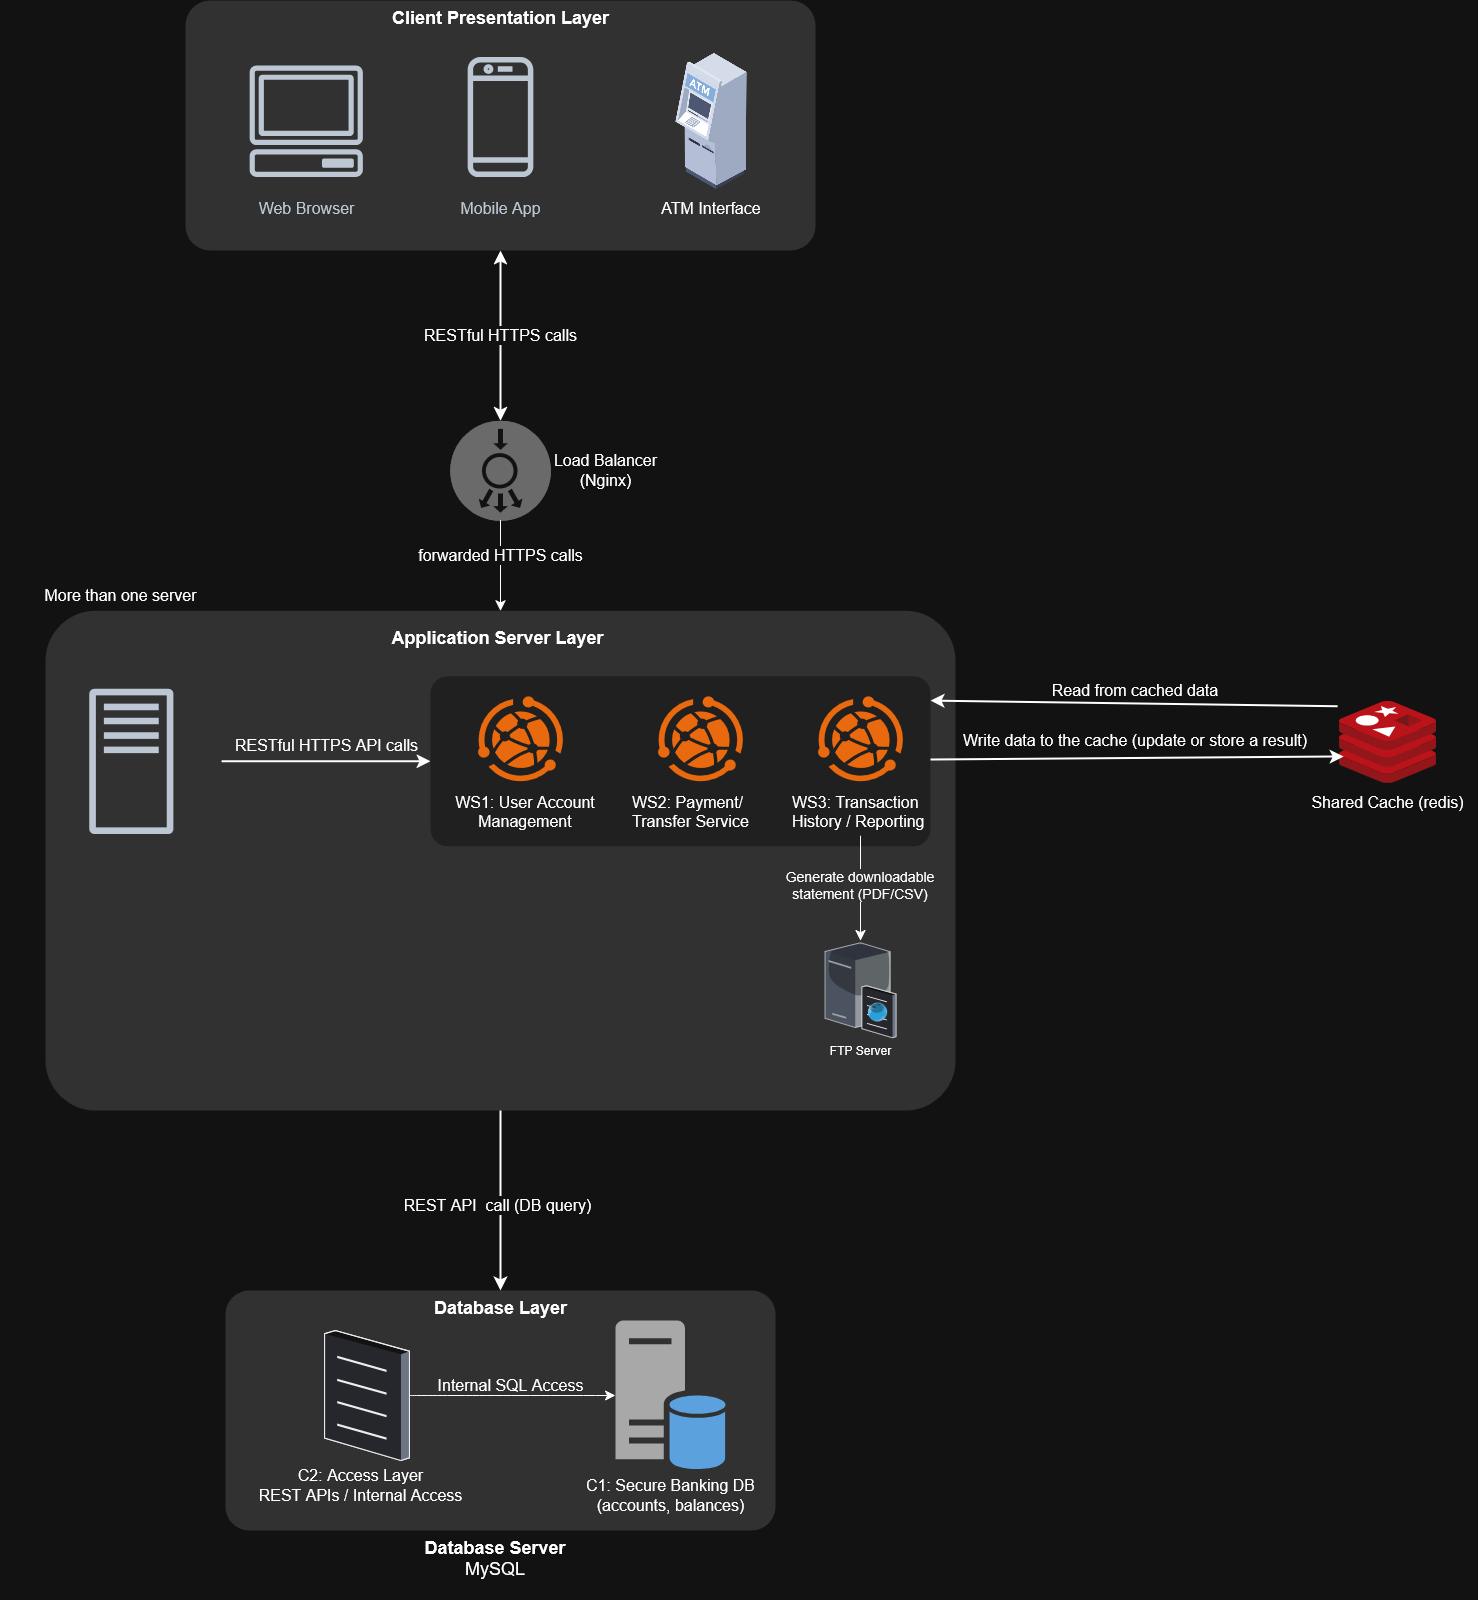

The diagram above was exported from draw.io. Its source (the exported page's mxGraphModel, read from the mxfile embedded in the PNG):
<mxGraphModel dx="4178" dy="1468" grid="1" gridSize="10" guides="1" tooltips="1" connect="1" arrows="1" fold="0" page="1" pageScale="1" pageWidth="850" pageHeight="1100" background="#ffffff" math="1" shadow="0">
  <root>
    <mxCell id="0" />
    <mxCell id="1" parent="0" />
    <mxCell id="7wf35plHRjeZ9W2Ce7_I-16" style="edgeStyle=none;curved=1;rounded=0;orthogonalLoop=1;jettySize=auto;html=1;entryX=0.5;entryY=1;entryDx=0;entryDy=0;fontSize=12;startSize=8;endSize=8;startArrow=classic;startFill=1;strokeWidth=2;exitX=0;exitY=0.5;exitDx=0;exitDy=0;exitPerimeter=0;" parent="1" source="7wf35plHRjeZ9W2Ce7_I-21" target="7wf35plHRjeZ9W2Ce7_I-2" edge="1">
      <mxGeometry relative="1" as="geometry">
        <mxPoint x="-1070" y="770" as="sourcePoint" />
        <mxPoint x="-1077.5" y="670.3200000000002" as="targetPoint" />
      </mxGeometry>
    </mxCell>
    <mxCell id="7wf35plHRjeZ9W2Ce7_I-17" value="RESTful HTTPS calls" style="text;html=1;align=center;verticalAlign=middle;resizable=0;points=[];autosize=1;strokeColor=none;fillColor=none;fontSize=16;labelBackgroundColor=default;" parent="1" vertex="1">
      <mxGeometry x="-1160" y="670" width="180" height="30" as="geometry" />
    </mxCell>
    <mxCell id="7wf35plHRjeZ9W2Ce7_I-21" value="" style="fillColor=#999999;verticalLabelPosition=bottom;sketch=0;html=1;strokeColor=#ffffff;verticalAlign=top;align=center;points=[[0.145,0.145,0],[0.5,0,0],[0.855,0.145,0],[1,0.5,0],[0.855,0.855,0],[0.5,1,0],[0.145,0.855,0],[0,0.5,0]];pointerEvents=1;shape=mxgraph.cisco_safe.compositeIcon;bgIcon=ellipse;resIcon=mxgraph.cisco_safe.capability.load_balancer;rotation=90;" parent="1" vertex="1">
      <mxGeometry x="-1120" y="770" width="100" height="100.5609756097561" as="geometry" />
    </mxCell>
    <mxCell id="7wf35plHRjeZ9W2Ce7_I-22" value="&lt;span&gt;Load Balancer&lt;br&gt; (&lt;/span&gt;Nginx&lt;span&gt;)&lt;/span&gt;" style="text;html=1;align=center;verticalAlign=middle;resizable=0;points=[];autosize=1;strokeColor=none;fillColor=none;fontSize=16;" parent="1" vertex="1">
      <mxGeometry x="-1030.0025" y="795.2809756097561" width="130" height="50" as="geometry" />
    </mxCell>
    <mxCell id="7wf35plHRjeZ9W2Ce7_I-24" style="edgeStyle=none;curved=1;rounded=0;orthogonalLoop=1;jettySize=auto;html=1;exitX=1;exitY=0.5;exitDx=0;exitDy=0;exitPerimeter=0;fontSize=12;startSize=8;endSize=8;entryX=0.5;entryY=0;entryDx=0;entryDy=0;" parent="1" source="7wf35plHRjeZ9W2Ce7_I-21" target="7wf35plHRjeZ9W2Ce7_I-26" edge="1">
      <mxGeometry relative="1" as="geometry">
        <mxPoint x="-1070" y="960" as="targetPoint" />
        <mxPoint x="-1153" y="953" as="sourcePoint" />
      </mxGeometry>
    </mxCell>
    <mxCell id="7wf35plHRjeZ9W2Ce7_I-23" value="&lt;font&gt;forwarded HTTPS calls&lt;/font&gt;" style="text;html=1;align=center;verticalAlign=middle;resizable=0;points=[];autosize=1;strokeColor=none;fillColor=none;fontSize=16;rotation=0;labelBackgroundColor=default;" parent="1" vertex="1">
      <mxGeometry x="-1165" y="890" width="190" height="30" as="geometry" />
    </mxCell>
    <mxCell id="7wf35plHRjeZ9W2Ce7_I-25" value="" style="group" parent="1" vertex="1" connectable="0">
      <mxGeometry x="-1570" y="960" width="1060" height="500" as="geometry" />
    </mxCell>
    <mxCell id="7wf35plHRjeZ9W2Ce7_I-26" value="" style="rounded=1;arcSize=10;strokeColor=none;fillColor=#DBDBDB;gradientColor=none;" parent="7wf35plHRjeZ9W2Ce7_I-25" vertex="1">
      <mxGeometry x="45" y="0.26" width="910" height="499.74" as="geometry" />
    </mxCell>
    <mxCell id="7wf35plHRjeZ9W2Ce7_I-27" value="&lt;div align=&quot;center&quot;&gt;&lt;font style=&quot;font-size: 18px;&quot;&gt;&lt;b&gt;Application Server Layer&lt;/b&gt;&lt;/font&gt;&lt;/div&gt;" style="text;whiteSpace=wrap;html=1;align=center;" parent="7wf35plHRjeZ9W2Ce7_I-25" vertex="1">
      <mxGeometry x="376.25" y="10" width="242.5" height="40" as="geometry" />
    </mxCell>
    <mxCell id="7wf35plHRjeZ9W2Ce7_I-28" value="" style="sketch=0;outlineConnect=0;fontColor=default;gradientColor=none;strokeColor=#232F3E;fillColor=none;dashed=0;verticalLabelPosition=bottom;verticalAlign=top;align=center;html=1;fontSize=12;fontStyle=0;aspect=fixed;shape=mxgraph.aws4.resourceIcon;resIcon=mxgraph.aws4.traditional_server;" parent="7wf35plHRjeZ9W2Ce7_I-25" vertex="1">
      <mxGeometry x="40" y="60" width="181.5" height="181.5" as="geometry" />
    </mxCell>
    <mxCell id="7wf35plHRjeZ9W2Ce7_I-29" style="edgeStyle=none;curved=1;rounded=0;orthogonalLoop=1;jettySize=auto;html=1;entryX=0;entryY=0.5;entryDx=0;entryDy=0;fontSize=12;startSize=8;endSize=8;strokeWidth=2;" parent="7wf35plHRjeZ9W2Ce7_I-25" source="7wf35plHRjeZ9W2Ce7_I-28" target="7wf35plHRjeZ9W2Ce7_I-31" edge="1">
      <mxGeometry relative="1" as="geometry">
        <mxPoint x="222" y="151" as="sourcePoint" />
      </mxGeometry>
    </mxCell>
    <mxCell id="7wf35plHRjeZ9W2Ce7_I-30" value="" style="group" parent="7wf35plHRjeZ9W2Ce7_I-25" vertex="1" connectable="0">
      <mxGeometry x="430" y="65.75" width="500" height="170" as="geometry" />
    </mxCell>
    <mxCell id="7wf35plHRjeZ9W2Ce7_I-31" value="" style="rounded=1;arcSize=10;strokeColor=none;fillColor=light-dark(#DBDBDB,#202020);gradientColor=none;" parent="7wf35plHRjeZ9W2Ce7_I-30" vertex="1">
      <mxGeometry width="500" height="170" as="geometry" />
    </mxCell>
    <mxCell id="7wf35plHRjeZ9W2Ce7_I-32" value="" style="group" parent="7wf35plHRjeZ9W2Ce7_I-30" vertex="1" connectable="0">
      <mxGeometry x="20" y="20.000000000000007" width="150" height="140" as="geometry" />
    </mxCell>
    <mxCell id="7wf35plHRjeZ9W2Ce7_I-33" value="" style="points=[];aspect=fixed;html=1;align=center;shadow=0;dashed=0;fillColor=#FF6A00;strokeColor=none;shape=mxgraph.alibaba_cloud.webplus_web_app_service;" parent="7wf35plHRjeZ9W2Ce7_I-32" vertex="1">
      <mxGeometry x="27.550000000000068" width="84.9" height="84.9" as="geometry" />
    </mxCell>
    <mxCell id="7wf35plHRjeZ9W2Ce7_I-34" value="WS1: User Account Management" style="text;whiteSpace=wrap;fontSize=16;align=center;" parent="7wf35plHRjeZ9W2Ce7_I-32" vertex="1">
      <mxGeometry y="90" width="150" height="50" as="geometry" />
    </mxCell>
    <mxCell id="7wf35plHRjeZ9W2Ce7_I-35" value="" style="group" parent="7wf35plHRjeZ9W2Ce7_I-30" vertex="1" connectable="0">
      <mxGeometry x="200" y="20.000000000000007" width="140" height="140" as="geometry" />
    </mxCell>
    <mxCell id="7wf35plHRjeZ9W2Ce7_I-36" value="" style="points=[];aspect=fixed;html=1;align=center;shadow=0;dashed=0;fillColor=#FF6A00;strokeColor=none;shape=mxgraph.alibaba_cloud.webplus_web_app_service;" parent="7wf35plHRjeZ9W2Ce7_I-35" vertex="1">
      <mxGeometry x="27.550000000000068" width="84.9" height="84.9" as="geometry" />
    </mxCell>
    <mxCell id="7wf35plHRjeZ9W2Ce7_I-37" value="WS2: Payment/Transfer Service" style="text;whiteSpace=wrap;fontSize=16;" parent="7wf35plHRjeZ9W2Ce7_I-35" vertex="1">
      <mxGeometry y="90" width="140" height="50" as="geometry" />
    </mxCell>
    <mxCell id="7wf35plHRjeZ9W2Ce7_I-38" value="" style="group" parent="7wf35plHRjeZ9W2Ce7_I-30" vertex="1" connectable="0">
      <mxGeometry x="360" y="20.000000000000007" width="140" height="140" as="geometry" />
    </mxCell>
    <mxCell id="7wf35plHRjeZ9W2Ce7_I-39" value="" style="points=[];aspect=fixed;html=1;align=center;shadow=0;dashed=0;fillColor=#FF6A00;strokeColor=none;shape=mxgraph.alibaba_cloud.webplus_web_app_service;" parent="7wf35plHRjeZ9W2Ce7_I-38" vertex="1">
      <mxGeometry x="27.550000000000182" width="84.9" height="84.9" as="geometry" />
    </mxCell>
    <mxCell id="7wf35plHRjeZ9W2Ce7_I-40" value="WS3: Transaction History / Reporting" style="text;whiteSpace=wrap;fontSize=16;" parent="7wf35plHRjeZ9W2Ce7_I-38" vertex="1">
      <mxGeometry y="90" width="140" height="50" as="geometry" />
    </mxCell>
    <mxCell id="7wf35plHRjeZ9W2Ce7_I-41" value="RESTful HTTPS API calls" style="text;html=1;align=center;verticalAlign=middle;resizable=0;points=[];autosize=1;strokeColor=none;fillColor=none;fontSize=16;" parent="7wf35plHRjeZ9W2Ce7_I-25" vertex="1">
      <mxGeometry x="221.5" y="120.26" width="210" height="30" as="geometry" />
    </mxCell>
    <mxCell id="PMPrEqvrNTEGq_4ZTxUv-21" value="FTP Server" style="verticalLabelPosition=bottom;sketch=0;aspect=fixed;html=1;verticalAlign=top;strokeColor=none;align=center;outlineConnect=0;shape=mxgraph.citrix.ftp_server;" vertex="1" parent="7wf35plHRjeZ9W2Ce7_I-25">
      <mxGeometry x="824.5" y="330" width="71" height="97" as="geometry" />
    </mxCell>
    <mxCell id="PMPrEqvrNTEGq_4ZTxUv-22" style="edgeStyle=none;curved=1;rounded=0;orthogonalLoop=1;jettySize=auto;html=1;fontSize=12;startSize=8;endSize=8;" edge="1" parent="7wf35plHRjeZ9W2Ce7_I-25" source="7wf35plHRjeZ9W2Ce7_I-40" target="PMPrEqvrNTEGq_4ZTxUv-21">
      <mxGeometry relative="1" as="geometry" />
    </mxCell>
    <mxCell id="PMPrEqvrNTEGq_4ZTxUv-23" value="Generate downloadable &lt;br&gt;statement (PDF/CSV)" style="text;whiteSpace=wrap;html=1;verticalAlign=middle;align=center;fontSize=14;rotation=0;labelBackgroundColor=light-dark(#FFFFFF,#313131);" vertex="1" parent="7wf35plHRjeZ9W2Ce7_I-25">
      <mxGeometry x="780" y="260" width="160" height="30" as="geometry" />
    </mxCell>
    <mxCell id="7wf35plHRjeZ9W2Ce7_I-44" value="" style="group" parent="1" vertex="1" connectable="0">
      <mxGeometry x="-260.00250000000005" y="1054.75" width="155" height="112.0009756097561" as="geometry" />
    </mxCell>
    <mxCell id="7wf35plHRjeZ9W2Ce7_I-45" value="" style="image;sketch=0;aspect=fixed;html=1;points=[];align=center;fontSize=12;image=img/lib/mscae/Cache_Redis_Product.svg;" parent="7wf35plHRjeZ9W2Ce7_I-44" vertex="1">
      <mxGeometry x="28.692500000000003" y="-4" width="97.62" height="82" as="geometry" />
    </mxCell>
    <mxCell id="7wf35plHRjeZ9W2Ce7_I-46" value="Shared Cache (redis)" style="text;html=1;align=center;verticalAlign=middle;resizable=0;points=[];autosize=1;strokeColor=none;fillColor=none;fontSize=16;" parent="7wf35plHRjeZ9W2Ce7_I-44" vertex="1">
      <mxGeometry x="-12.5" y="82.0009756097561" width="180" height="30" as="geometry" />
    </mxCell>
    <mxCell id="7wf35plHRjeZ9W2Ce7_I-47" value="Read from cached data" style="text;whiteSpace=wrap;html=1;verticalAlign=middle;align=center;fontSize=16;rotation=0;" parent="1" vertex="1">
      <mxGeometry x="-530" y="1020" width="190" height="40" as="geometry" />
    </mxCell>
    <mxCell id="7wf35plHRjeZ9W2Ce7_I-48" value="Write data  to the cache (update or store a result)" style="text;whiteSpace=wrap;html=1;verticalAlign=middle;align=center;fontSize=16;rotation=0;" parent="1" vertex="1">
      <mxGeometry x="-610" y="1070" width="350" height="40" as="geometry" />
    </mxCell>
    <mxCell id="7wf35plHRjeZ9W2Ce7_I-49" style="edgeStyle=none;curved=1;rounded=0;orthogonalLoop=1;jettySize=auto;html=1;fontSize=12;startSize=8;endSize=8;strokeWidth=2;startArrow=none;startFill=0;exitX=-0.016;exitY=0.061;exitDx=0;exitDy=0;exitPerimeter=0;" parent="1" source="7wf35plHRjeZ9W2Ce7_I-45" edge="1">
      <mxGeometry relative="1" as="geometry">
        <mxPoint x="-291.30999999999995" y="1050.780542857143" as="sourcePoint" />
        <mxPoint x="-640" y="1050" as="targetPoint" />
      </mxGeometry>
    </mxCell>
    <mxCell id="7wf35plHRjeZ9W2Ce7_I-50" style="edgeStyle=none;curved=1;rounded=0;orthogonalLoop=1;jettySize=auto;html=1;fontSize=12;startSize=8;endSize=8;strokeWidth=2;entryX=0.046;entryY=0.674;entryDx=0;entryDy=0;entryPerimeter=0;" parent="1" source="7wf35plHRjeZ9W2Ce7_I-31" target="7wf35plHRjeZ9W2Ce7_I-45" edge="1">
      <mxGeometry relative="1" as="geometry">
        <mxPoint x="-580" y="1100" as="sourcePoint" />
        <mxPoint x="-290" y="1100.780542857143" as="targetPoint" />
      </mxGeometry>
    </mxCell>
    <mxCell id="7wf35plHRjeZ9W2Ce7_I-63" value="" style="group" parent="1" vertex="1" connectable="0">
      <mxGeometry x="-1345" y="1640" width="550" height="310" as="geometry" />
    </mxCell>
    <mxCell id="7wf35plHRjeZ9W2Ce7_I-64" value="" style="rounded=1;arcSize=10;strokeColor=none;fillColor=#DBDBDB;gradientColor=none;" parent="7wf35plHRjeZ9W2Ce7_I-63" vertex="1">
      <mxGeometry width="550" height="240" as="geometry" />
    </mxCell>
    <mxCell id="7wf35plHRjeZ9W2Ce7_I-65" style="edgeStyle=none;curved=1;rounded=0;orthogonalLoop=1;jettySize=auto;html=1;fontSize=12;startSize=8;endSize=8;" parent="7wf35plHRjeZ9W2Ce7_I-63" source="7wf35plHRjeZ9W2Ce7_I-66" target="7wf35plHRjeZ9W2Ce7_I-71" edge="1">
      <mxGeometry relative="1" as="geometry" />
    </mxCell>
    <mxCell id="7wf35plHRjeZ9W2Ce7_I-66" value="" style="verticalLabelPosition=bottom;sketch=0;aspect=fixed;html=1;verticalAlign=top;strokeColor=none;align=center;outlineConnect=0;shape=mxgraph.citrix.document;" parent="7wf35plHRjeZ9W2Ce7_I-63" vertex="1">
      <mxGeometry x="99.09000000000015" y="40" width="84.87" height="130" as="geometry" />
    </mxCell>
    <mxCell id="7wf35plHRjeZ9W2Ce7_I-67" value="C2: Access Layer&lt;br&gt;REST APIs / Internal Access" style="text;html=1;align=center;verticalAlign=middle;resizable=0;points=[];autosize=1;strokeColor=none;fillColor=none;fontSize=16;" parent="7wf35plHRjeZ9W2Ce7_I-63" vertex="1">
      <mxGeometry x="19.997499999999945" y="170.0009756097561" width="230" height="50" as="geometry" />
    </mxCell>
    <mxCell id="7wf35plHRjeZ9W2Ce7_I-68" value="&lt;div align=&quot;center&quot;&gt;&lt;font style=&quot;font-size: 18px;&quot;&gt;&lt;b&gt;Database Server &lt;br&gt;&lt;/b&gt;&lt;/font&gt;&lt;/div&gt;&lt;font style=&quot;font-size: 18px;&quot;&gt;MySQL&lt;/font&gt;" style="text;whiteSpace=wrap;html=1;align=center;" parent="7wf35plHRjeZ9W2Ce7_I-63" vertex="1">
      <mxGeometry x="180" y="240" width="180" height="50" as="geometry" />
    </mxCell>
    <mxCell id="7wf35plHRjeZ9W2Ce7_I-69" value="Internal SQL Access" style="text;html=1;align=center;verticalAlign=middle;resizable=0;points=[];autosize=1;strokeColor=none;fillColor=none;fontSize=16;" parent="7wf35plHRjeZ9W2Ce7_I-63" vertex="1">
      <mxGeometry x="199.99749999999995" y="80.0009756097561" width="170" height="30" as="geometry" />
    </mxCell>
    <mxCell id="7wf35plHRjeZ9W2Ce7_I-70" value="" style="group" parent="7wf35plHRjeZ9W2Ce7_I-63" vertex="1" connectable="0">
      <mxGeometry x="349.99749999999995" y="30" width="190" height="200.0009756097561" as="geometry" />
    </mxCell>
    <mxCell id="7wf35plHRjeZ9W2Ce7_I-71" value="" style="sketch=0;shadow=0;dashed=0;html=1;strokeColor=none;fillColor=#505050;labelPosition=center;verticalLabelPosition=bottom;verticalAlign=top;outlineConnect=0;align=center;shape=mxgraph.office.databases.database_server_blue;" parent="7wf35plHRjeZ9W2Ce7_I-70" vertex="1">
      <mxGeometry x="40.002500000000055" width="110" height="150" as="geometry" />
    </mxCell>
    <mxCell id="7wf35plHRjeZ9W2Ce7_I-72" value="" style="edgeStyle=none;curved=1;rounded=0;orthogonalLoop=1;jettySize=auto;html=1;fontSize=12;startSize=8;endSize=8;" parent="7wf35plHRjeZ9W2Ce7_I-70" source="7wf35plHRjeZ9W2Ce7_I-73" target="7wf35plHRjeZ9W2Ce7_I-71" edge="1">
      <mxGeometry relative="1" as="geometry" />
    </mxCell>
    <mxCell id="7wf35plHRjeZ9W2Ce7_I-73" value="C1: Secure Banking DB&lt;br&gt;(accounts, balances)" style="text;html=1;align=center;verticalAlign=middle;resizable=0;points=[];autosize=1;strokeColor=none;fillColor=none;fontSize=16;" parent="7wf35plHRjeZ9W2Ce7_I-70" vertex="1">
      <mxGeometry y="150.0009756097561" width="190" height="50" as="geometry" />
    </mxCell>
    <mxCell id="7wf35plHRjeZ9W2Ce7_I-74" value="&lt;div align=&quot;center&quot;&gt;&lt;font style=&quot;font-size: 18px;&quot;&gt;&lt;b&gt;Database Layer&lt;/b&gt;&lt;/font&gt;&lt;/div&gt;" style="text;whiteSpace=wrap;html=1;align=center;" parent="7wf35plHRjeZ9W2Ce7_I-63" vertex="1">
      <mxGeometry x="153.75" width="242.5" height="40" as="geometry" />
    </mxCell>
    <mxCell id="7wf35plHRjeZ9W2Ce7_I-77" style="edgeStyle=none;curved=1;rounded=0;orthogonalLoop=1;jettySize=auto;html=1;fontSize=12;startSize=8;endSize=8;strokeWidth=2;exitX=0.5;exitY=1;exitDx=0;exitDy=0;entryX=0.5;entryY=0;entryDx=0;entryDy=0;" parent="1" source="7wf35plHRjeZ9W2Ce7_I-26" target="7wf35plHRjeZ9W2Ce7_I-74" edge="1">
      <mxGeometry relative="1" as="geometry">
        <mxPoint x="-1060" y="1345" as="sourcePoint" />
        <mxPoint x="-1120" y="1620" as="targetPoint" />
      </mxGeometry>
    </mxCell>
    <mxCell id="7wf35plHRjeZ9W2Ce7_I-76" value="REST API&amp;nbsp; call (DB query)" style="text;html=1;align=center;verticalAlign=middle;resizable=0;points=[];autosize=1;strokeColor=none;fillColor=none;fontSize=16;rotation=0;labelBackgroundColor=default;" parent="1" vertex="1">
      <mxGeometry x="-1177.5025" y="1540.000975609756" width="210" height="30" as="geometry" />
    </mxCell>
    <mxCell id="bjVSOTgACNifuEtMZb1a-2" value="" style="group" parent="1" vertex="1" connectable="0">
      <mxGeometry x="-1385" y="350" width="630" height="250" as="geometry" />
    </mxCell>
    <mxCell id="7wf35plHRjeZ9W2Ce7_I-2" value="" style="rounded=1;arcSize=10;strokeColor=none;fillColor=#DBDBDB;gradientColor=none;" parent="bjVSOTgACNifuEtMZb1a-2" vertex="1">
      <mxGeometry width="630" height="250" as="geometry" />
    </mxCell>
    <mxCell id="7wf35plHRjeZ9W2Ce7_I-3" value="&lt;font style=&quot;font-size: 16px;&quot;&gt;Web Browser&lt;/font&gt;" style="sketch=0;outlineConnect=0;fontColor=#232F3E;gradientColor=none;strokeColor=#232F3E;fillColor=none;dashed=0;verticalLabelPosition=bottom;verticalAlign=top;align=center;html=1;fontSize=12;fontStyle=0;aspect=fixed;shape=mxgraph.aws4.resourceIcon;resIcon=mxgraph.aws4.client;" parent="bjVSOTgACNifuEtMZb1a-2" vertex="1">
      <mxGeometry x="50" y="50" width="141.5" height="141.5" as="geometry" />
    </mxCell>
    <mxCell id="7wf35plHRjeZ9W2Ce7_I-6" value="&lt;font style=&quot;font-size: 16px;&quot;&gt;Mobile App&lt;/font&gt;" style="sketch=0;outlineConnect=0;fontColor=#232F3E;gradientColor=none;strokeColor=#232F3E;fillColor=none;dashed=0;verticalLabelPosition=bottom;verticalAlign=top;align=center;html=1;fontSize=12;fontStyle=0;aspect=fixed;shape=mxgraph.aws4.resourceIcon;resIcon=mxgraph.aws4.mobile_client;" parent="bjVSOTgACNifuEtMZb1a-2" vertex="1">
      <mxGeometry x="240" y="41.5" width="150" height="150" as="geometry" />
    </mxCell>
    <mxCell id="7wf35plHRjeZ9W2Ce7_I-43" value="&lt;div align=&quot;center&quot;&gt;&lt;font style=&quot;font-size: 18px;&quot;&gt;&lt;b&gt;Client Presentation Layer&lt;/b&gt;&lt;/font&gt;&lt;/div&gt;" style="text;whiteSpace=wrap;html=1;align=center;" parent="bjVSOTgACNifuEtMZb1a-2" vertex="1">
      <mxGeometry x="193.75" width="242.5" height="40" as="geometry" />
    </mxCell>
    <mxCell id="7wf35plHRjeZ9W2Ce7_I-9" value="ATM Interface" style="shape=image;verticalLabelPosition=bottom;labelBackgroundColor=none;verticalAlign=top;aspect=fixed;imageAspect=0;image=data:image/png,(base64 omitted: 48468 chars);fontSize=16;" parent="bjVSOTgACNifuEtMZb1a-2" vertex="1">
      <mxGeometry x="455" y="50" width="142" height="142" as="geometry" />
    </mxCell>
    <mxCell id="PMPrEqvrNTEGq_4ZTxUv-19" value="More than one server" style="text;html=1;align=center;verticalAlign=middle;resizable=0;points=[];autosize=1;strokeColor=none;fillColor=none;fontSize=16;rotation=0;labelBackgroundColor=none;" vertex="1" parent="1">
      <mxGeometry x="-1540" y="930" width="180" height="30" as="geometry" />
    </mxCell>
  </root>
</mxGraphModel>